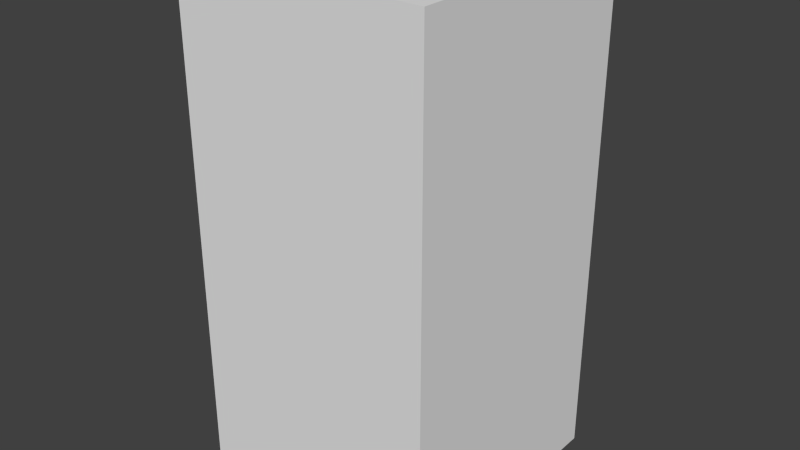 # Source: mrbox.blend  (saved by Blender 2.72.0; exported with 4.5.12 LTS)
import bpy
from mathutils import Matrix  # noqa: F401  (used for matrix-valued properties, if any)

bpy.ops.wm.read_factory_settings(use_empty=True)
scene = bpy.context.scene
scene.name = 'Scene'

# ---- collections
col_collection_1 = bpy.data.collections.new('Collection 1'); scene.collection.children.link(col_collection_1)

# ---- world
world_world = bpy.data.worlds.new('World'); scene.world = world_world
world_world.color = (0.05088, 0.05088, 0.05088)
world_world.use_sun_shadow = False
world_world.sun_shadow_jitter_overblur = 0.0
world_world.cycles.sampling_method = 'MANUAL'
world_world.cycles.sample_map_resolution = 256

# ---- meshes
me_cube = bpy.data.meshes.new('Cube')
me_cube.from_pydata([(-0.5, 1.0, -1.0), (-0.5, 1.0, -1.192e-07), (0.5, 1.0, -1.192e-07), (0.5, 1.0, -1.0), (-0.5, 0.0, -1.0), (-0.5, 0.0, 0.0), (0.5, 0.0, 0.0), (0.5, 0.0, -1.0), (-0.5, 0.5, -1.0), (-0.5, 0.5, 0.0), (0.5, 0.5, 0.0), (0.5, 0.5, -1.0)], [], [(8, 9, 1, 0), (9, 10, 2, 1), (10, 11, 3, 2), (11, 8, 0, 3), (0, 1, 2, 3), (7, 6, 5, 4), (4, 5, 9, 8), (5, 6, 10, 9), (6, 7, 11, 10), (7, 4, 8, 11)])
_uv = me_cube.uv_layers.new(name='UVMap')
_uv.uv.foreach_set('vector', [0.1289, 0.8419, 0.1289, 0.7757, 0.162, 0.7757, 0.162, 0.8419, 0.06274, 0.9081, 0.06274, 0.8419, 0.09582, 0.8419, 0.09582, 0.9081, 0.06274, 0.8419, 0.06274, 0.7757, 0.09582, 0.7757, 0.09582, 0.8419, 0.09582, 0.875, 0.162, 0.875, 0.162, 0.9081, 0.09582, 0.9081, 0.2282, 0.7757, 0.2282, 0.8419, 0.162, 0.8419, 0.162, 0.7757, 0.05309, 0.6542, 0.1193, 0.6542, 0.1193, 0.7203, 0.05309, 0.7203, 0.1193, 0.588, 0.1193, 0.5218, 0.1523, 0.5218, 0.1523, 0.588, 0.05309, 0.6542, 0.05309, 0.588, 0.08617, 0.588, 0.08617, 0.6542, 0.05309, 0.588, 0.05309, 0.5218, 0.08617, 0.5218, 0.08617, 0.588, 0.1193, 0.588, 0.1854, 0.588, 0.1854, 0.6211, 0.1193, 0.6211])
me_cube.use_remesh_preserve_volume = False
me_cube.use_remesh_preserve_attributes = False
me_cube.use_mirror_vertex_groups = False
me_cube.update()

# ---- objects
ob_cube = bpy.data.objects.new('Cube', me_cube)

# ---- transforms, parenting, visibility, modifiers, constraints
ob_cube.location = (0.0, 0.0, 1.0)
ob_cube.scale = (1.0, 1.0, 2.0)
ob_cube.lineart.crease_threshold = 0.0

# ---- collection membership
col_collection_1.objects.link(ob_cube)

# ---- scene / render settings (as saved in the file)
scene.frame_start = 1; scene.frame_end = 250; scene.frame_set(1)
scene.render.engine = 'BLENDER_EEVEE_NEXT'
scene.render.resolution_percentage = 50
scene.render.dither_intensity = 0.0
scene.cycles.use_denoising = False
scene.cycles.samples = 10
scene.cycles.sampling_pattern = 'TABULATED_SOBOL'
scene.cycles.light_sampling_threshold = 0.0
scene.cycles.use_adaptive_sampling = False
scene.cycles.use_light_tree = False
scene.cycles.blur_glossy = 0.0
scene.cycles.pixel_filter_type = 'GAUSSIAN'
scene.cycles.sample_clamp_indirect = 0.0
scene.view_settings.view_transform = 'Standard'
bpy.context.view_layer.update()

# ---- added for rendering (the .blend has no active camera and no usable light): camera, sun
cam_auto = bpy.data.cameras.new('AutoCamera')
cam_auto.lens = 50.0
cam_auto.sensor_width = 36.0
cam_auto.clip_end = 1000.0
ob_auto_camera = bpy.data.objects.new('AutoCamera', cam_auto)
scene.collection.objects.link(ob_auto_camera)
ob_auto_camera.location = (2.26633, -2.21959, 1.81306)
ob_auto_camera.rotation_euler = (1.09748, -7.21219e-08, 0.694738)
scene.camera = ob_auto_camera
light_auto_sun = bpy.data.lights.new('AutoSun', 'SUN')
light_auto_sun.energy = 3.0
light_auto_sun.angle = 0.0523599
ob_auto_sun = bpy.data.objects.new('AutoSun', light_auto_sun)
scene.collection.objects.link(ob_auto_sun)
ob_auto_sun.rotation_euler = (0.872665, 0.174533, 0.523599)
bpy.context.view_layer.update()
